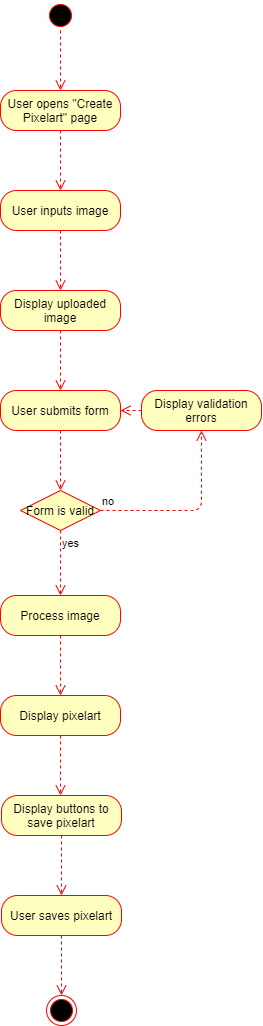

The diagram above was exported from draw.io. Its source (the exported page's mxGraphModel, read from the mxfile embedded in the PNG):
<mxGraphModel dx="1002" dy="581" grid="1" gridSize="10" guides="1" tooltips="1" connect="1" arrows="1" fold="1" page="1" pageScale="1" pageWidth="827" pageHeight="1169" math="0" shadow="0">
  <root>
    <mxCell id="93xYfh3OubQ7mxIaScT--0" />
    <mxCell id="93xYfh3OubQ7mxIaScT--1" parent="93xYfh3OubQ7mxIaScT--0" />
    <mxCell id="93xYfh3OubQ7mxIaScT--2" value="" style="ellipse;html=1;shape=startState;fillColor=#000000;strokeColor=#ff0000;" vertex="1" parent="93xYfh3OubQ7mxIaScT--1">
      <mxGeometry x="424" y="45" width="30" height="30" as="geometry" />
    </mxCell>
    <mxCell id="93xYfh3OubQ7mxIaScT--3" value="" style="edgeStyle=orthogonalEdgeStyle;html=1;verticalAlign=bottom;endArrow=open;endSize=8;strokeColor=#ff0000;dashed=1;" edge="1" source="93xYfh3OubQ7mxIaScT--2" parent="93xYfh3OubQ7mxIaScT--1">
      <mxGeometry relative="1" as="geometry">
        <mxPoint x="439" y="135" as="targetPoint" />
      </mxGeometry>
    </mxCell>
    <mxCell id="93xYfh3OubQ7mxIaScT--4" value="User opens &quot;Create Pixelart&quot; page" style="rounded=1;whiteSpace=wrap;html=1;arcSize=40;fontColor=#000000;fillColor=#ffffc0;strokeColor=#ff0000;" vertex="1" parent="93xYfh3OubQ7mxIaScT--1">
      <mxGeometry x="379" y="135" width="120" height="40" as="geometry" />
    </mxCell>
    <mxCell id="93xYfh3OubQ7mxIaScT--5" value="" style="edgeStyle=orthogonalEdgeStyle;html=1;verticalAlign=bottom;endArrow=open;endSize=8;strokeColor=#ff0000;dashed=1;" edge="1" source="93xYfh3OubQ7mxIaScT--4" parent="93xYfh3OubQ7mxIaScT--1">
      <mxGeometry relative="1" as="geometry">
        <mxPoint x="439" y="235" as="targetPoint" />
      </mxGeometry>
    </mxCell>
    <mxCell id="93xYfh3OubQ7mxIaScT--6" value="User inputs image" style="rounded=1;whiteSpace=wrap;html=1;arcSize=40;fontColor=#000000;fillColor=#ffffc0;strokeColor=#ff0000;" vertex="1" parent="93xYfh3OubQ7mxIaScT--1">
      <mxGeometry x="379" y="235" width="120" height="40" as="geometry" />
    </mxCell>
    <mxCell id="93xYfh3OubQ7mxIaScT--7" value="" style="edgeStyle=orthogonalEdgeStyle;html=1;verticalAlign=bottom;endArrow=open;endSize=8;strokeColor=#ff0000;dashed=1;" edge="1" source="93xYfh3OubQ7mxIaScT--6" parent="93xYfh3OubQ7mxIaScT--1">
      <mxGeometry relative="1" as="geometry">
        <mxPoint x="439" y="335" as="targetPoint" />
      </mxGeometry>
    </mxCell>
    <mxCell id="93xYfh3OubQ7mxIaScT--8" value="Display uploaded image" style="rounded=1;whiteSpace=wrap;html=1;arcSize=40;fontColor=#000000;fillColor=#ffffc0;strokeColor=#ff0000;" vertex="1" parent="93xYfh3OubQ7mxIaScT--1">
      <mxGeometry x="379" y="335" width="120" height="40" as="geometry" />
    </mxCell>
    <mxCell id="93xYfh3OubQ7mxIaScT--9" value="" style="edgeStyle=orthogonalEdgeStyle;html=1;verticalAlign=bottom;endArrow=open;endSize=8;strokeColor=#ff0000;dashed=1;" edge="1" source="93xYfh3OubQ7mxIaScT--8" parent="93xYfh3OubQ7mxIaScT--1">
      <mxGeometry relative="1" as="geometry">
        <mxPoint x="439" y="435" as="targetPoint" />
      </mxGeometry>
    </mxCell>
    <mxCell id="93xYfh3OubQ7mxIaScT--10" value="User submits form" style="rounded=1;whiteSpace=wrap;html=1;arcSize=40;fontColor=#000000;fillColor=#ffffc0;strokeColor=#ff0000;" vertex="1" parent="93xYfh3OubQ7mxIaScT--1">
      <mxGeometry x="379" y="435" width="120" height="40" as="geometry" />
    </mxCell>
    <mxCell id="93xYfh3OubQ7mxIaScT--11" value="" style="edgeStyle=orthogonalEdgeStyle;html=1;verticalAlign=bottom;endArrow=open;endSize=8;strokeColor=#ff0000;dashed=1;" edge="1" source="93xYfh3OubQ7mxIaScT--10" parent="93xYfh3OubQ7mxIaScT--1">
      <mxGeometry relative="1" as="geometry">
        <mxPoint x="439" y="535" as="targetPoint" />
      </mxGeometry>
    </mxCell>
    <mxCell id="93xYfh3OubQ7mxIaScT--12" value="Form is valid" style="rhombus;whiteSpace=wrap;html=1;fillColor=#ffffc0;strokeColor=#ff0000;" vertex="1" parent="93xYfh3OubQ7mxIaScT--1">
      <mxGeometry x="399" y="535" width="80" height="40" as="geometry" />
    </mxCell>
    <mxCell id="93xYfh3OubQ7mxIaScT--13" value="no" style="edgeStyle=orthogonalEdgeStyle;html=1;align=left;verticalAlign=bottom;endArrow=open;endSize=8;strokeColor=#ff0000;dashed=1;entryX=0.5;entryY=1;entryDx=0;entryDy=0;" edge="1" source="93xYfh3OubQ7mxIaScT--12" parent="93xYfh3OubQ7mxIaScT--1" target="93xYfh3OubQ7mxIaScT--15">
      <mxGeometry x="-1" relative="1" as="geometry">
        <mxPoint x="579" y="520" as="targetPoint" />
      </mxGeometry>
    </mxCell>
    <mxCell id="93xYfh3OubQ7mxIaScT--14" value="yes" style="edgeStyle=orthogonalEdgeStyle;html=1;align=left;verticalAlign=top;endArrow=open;endSize=8;strokeColor=#ff0000;dashed=1;entryX=0.5;entryY=0;entryDx=0;entryDy=0;" edge="1" source="93xYfh3OubQ7mxIaScT--12" parent="93xYfh3OubQ7mxIaScT--1" target="93xYfh3OubQ7mxIaScT--17">
      <mxGeometry x="-1" relative="1" as="geometry">
        <mxPoint x="439" y="635" as="targetPoint" />
      </mxGeometry>
    </mxCell>
    <mxCell id="93xYfh3OubQ7mxIaScT--15" value="Display validation errors" style="rounded=1;whiteSpace=wrap;html=1;arcSize=40;fontColor=#000000;fillColor=#ffffc0;strokeColor=#ff0000;" vertex="1" parent="93xYfh3OubQ7mxIaScT--1">
      <mxGeometry x="520" y="435" width="120" height="40" as="geometry" />
    </mxCell>
    <mxCell id="93xYfh3OubQ7mxIaScT--16" value="" style="edgeStyle=orthogonalEdgeStyle;html=1;verticalAlign=bottom;endArrow=open;endSize=8;strokeColor=#ff0000;dashed=1;entryX=1;entryY=0.5;entryDx=0;entryDy=0;" edge="1" source="93xYfh3OubQ7mxIaScT--15" parent="93xYfh3OubQ7mxIaScT--1" target="93xYfh3OubQ7mxIaScT--10">
      <mxGeometry relative="1" as="geometry">
        <mxPoint x="580" y="505" as="targetPoint" />
      </mxGeometry>
    </mxCell>
    <mxCell id="93xYfh3OubQ7mxIaScT--17" value="Process image" style="rounded=1;whiteSpace=wrap;html=1;arcSize=40;fontColor=#000000;fillColor=#ffffc0;strokeColor=#ff0000;" vertex="1" parent="93xYfh3OubQ7mxIaScT--1">
      <mxGeometry x="379" y="640" width="120" height="40" as="geometry" />
    </mxCell>
    <mxCell id="93xYfh3OubQ7mxIaScT--18" value="" style="edgeStyle=orthogonalEdgeStyle;html=1;verticalAlign=bottom;endArrow=open;endSize=8;strokeColor=#ff0000;dashed=1;" edge="1" source="93xYfh3OubQ7mxIaScT--17" parent="93xYfh3OubQ7mxIaScT--1">
      <mxGeometry relative="1" as="geometry">
        <mxPoint x="439" y="740" as="targetPoint" />
      </mxGeometry>
    </mxCell>
    <mxCell id="93xYfh3OubQ7mxIaScT--19" value="Display pixelart" style="rounded=1;whiteSpace=wrap;html=1;arcSize=40;fontColor=#000000;fillColor=#ffffc0;strokeColor=#ff0000;" vertex="1" parent="93xYfh3OubQ7mxIaScT--1">
      <mxGeometry x="379" y="740" width="120" height="40" as="geometry" />
    </mxCell>
    <mxCell id="93xYfh3OubQ7mxIaScT--20" value="" style="edgeStyle=orthogonalEdgeStyle;html=1;verticalAlign=bottom;endArrow=open;endSize=8;strokeColor=#ff0000;dashed=1;" edge="1" source="93xYfh3OubQ7mxIaScT--19" parent="93xYfh3OubQ7mxIaScT--1">
      <mxGeometry relative="1" as="geometry">
        <mxPoint x="439" y="840" as="targetPoint" />
      </mxGeometry>
    </mxCell>
    <mxCell id="93xYfh3OubQ7mxIaScT--21" value="Display buttons to save pixelart" style="rounded=1;whiteSpace=wrap;html=1;arcSize=40;fontColor=#000000;fillColor=#ffffc0;strokeColor=#ff0000;" vertex="1" parent="93xYfh3OubQ7mxIaScT--1">
      <mxGeometry x="380" y="840" width="120" height="40" as="geometry" />
    </mxCell>
    <mxCell id="93xYfh3OubQ7mxIaScT--22" value="" style="edgeStyle=orthogonalEdgeStyle;html=1;verticalAlign=bottom;endArrow=open;endSize=8;strokeColor=#ff0000;dashed=1;" edge="1" source="93xYfh3OubQ7mxIaScT--21" parent="93xYfh3OubQ7mxIaScT--1">
      <mxGeometry relative="1" as="geometry">
        <mxPoint x="440" y="940" as="targetPoint" />
      </mxGeometry>
    </mxCell>
    <mxCell id="93xYfh3OubQ7mxIaScT--23" value="User saves pixelart" style="rounded=1;whiteSpace=wrap;html=1;arcSize=40;fontColor=#000000;fillColor=#ffffc0;strokeColor=#ff0000;" vertex="1" parent="93xYfh3OubQ7mxIaScT--1">
      <mxGeometry x="380" y="940" width="120" height="40" as="geometry" />
    </mxCell>
    <mxCell id="93xYfh3OubQ7mxIaScT--24" value="" style="edgeStyle=orthogonalEdgeStyle;html=1;verticalAlign=bottom;endArrow=open;endSize=8;strokeColor=#ff0000;dashed=1;" edge="1" source="93xYfh3OubQ7mxIaScT--23" parent="93xYfh3OubQ7mxIaScT--1">
      <mxGeometry relative="1" as="geometry">
        <mxPoint x="440" y="1040" as="targetPoint" />
      </mxGeometry>
    </mxCell>
    <mxCell id="93xYfh3OubQ7mxIaScT--25" value="" style="ellipse;html=1;shape=endState;fillColor=#000000;strokeColor=#ff0000;" vertex="1" parent="93xYfh3OubQ7mxIaScT--1">
      <mxGeometry x="425" y="1040" width="30" height="30" as="geometry" />
    </mxCell>
  </root>
</mxGraphModel>